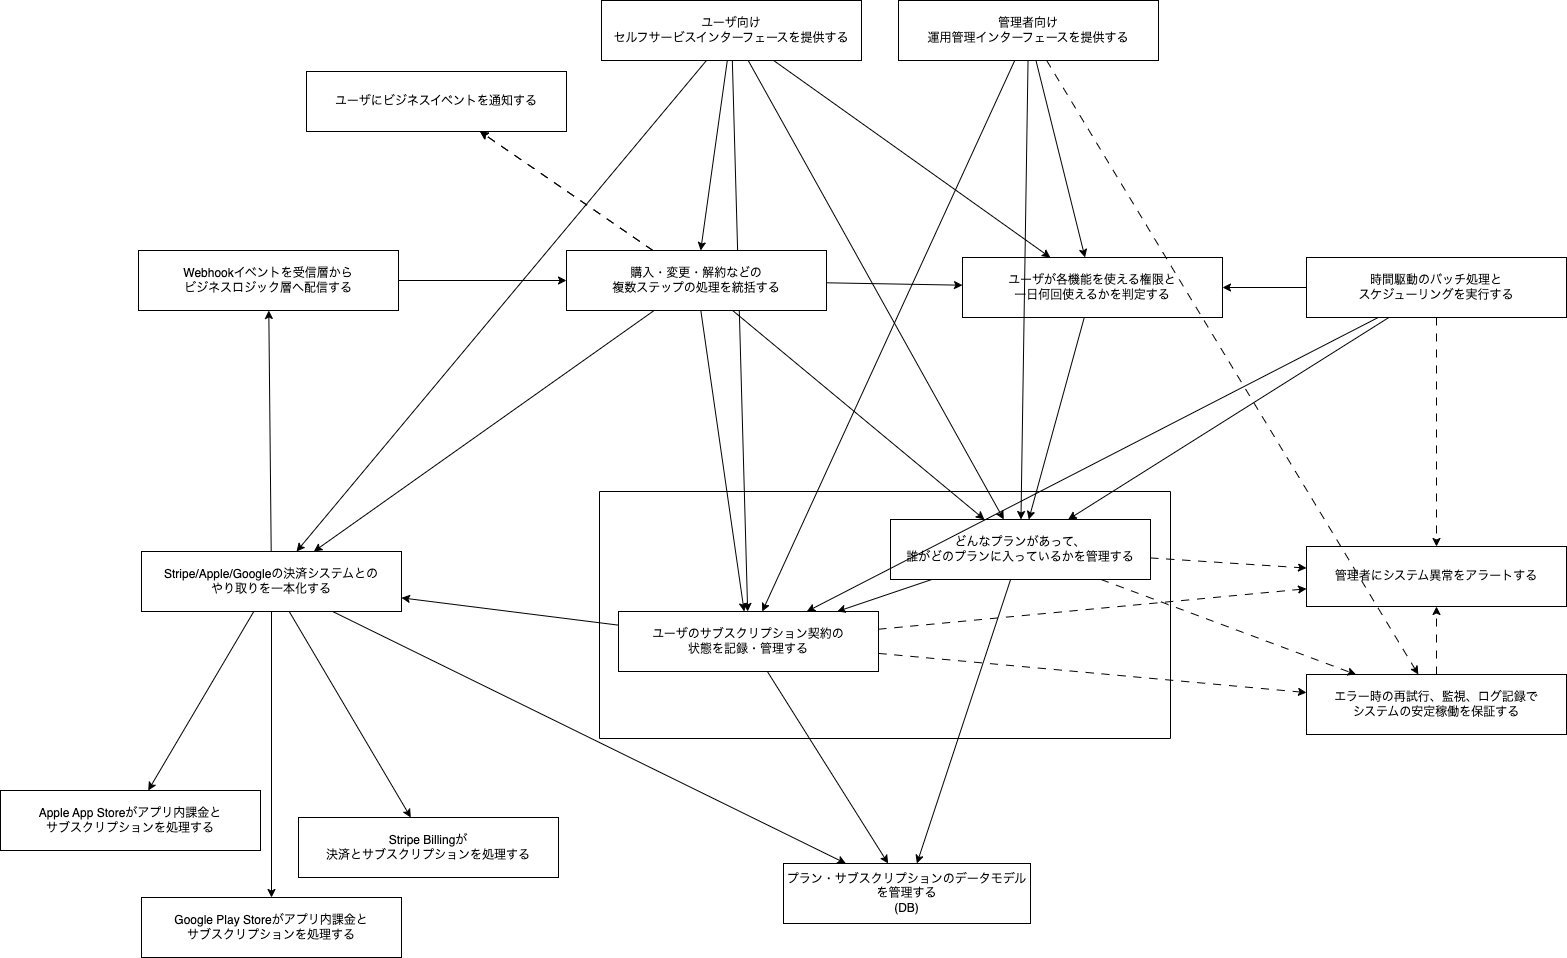

The diagram above was exported from draw.io. Its source (the exported page's mxGraphModel, read from the mxfile embedded in the PNG):
<mxGraphModel dx="1476" dy="520" grid="0" gridSize="10" guides="1" tooltips="1" connect="1" arrows="1" fold="1" page="0" pageScale="1" pageWidth="1169" pageHeight="827" math="0" shadow="0">
  <root>
    <mxCell id="0" />
    <mxCell id="1" parent="0" />
    <mxCell id="2" style="rounded=0;orthogonalLoop=1;jettySize=auto;html=1;" parent="1" source="3" target="9" edge="1">
      <mxGeometry relative="1" as="geometry" />
    </mxCell>
    <mxCell id="3" value="Webhookイベントを受信層から&lt;div&gt;ビジネスロジック層へ配信する&lt;/div&gt;" style="rounded=0;whiteSpace=wrap;html=1;" parent="1" vertex="1">
      <mxGeometry x="-470" y="1370" width="260" height="60" as="geometry" />
    </mxCell>
    <mxCell id="4" style="rounded=0;orthogonalLoop=1;jettySize=auto;html=1;fontFamily=Helvetica;fontSize=12;fontColor=default;" parent="1" source="9" target="20" edge="1">
      <mxGeometry relative="1" as="geometry" />
    </mxCell>
    <mxCell id="5" style="rounded=0;orthogonalLoop=1;jettySize=auto;html=1;fontFamily=Helvetica;fontSize=12;fontColor=default;" parent="1" source="9" target="12" edge="1">
      <mxGeometry relative="1" as="geometry" />
    </mxCell>
    <mxCell id="6" style="rounded=0;orthogonalLoop=1;jettySize=auto;html=1;fontFamily=Helvetica;fontSize=12;fontColor=default;" parent="1" source="9" target="23" edge="1">
      <mxGeometry relative="1" as="geometry" />
    </mxCell>
    <mxCell id="7" style="rounded=0;orthogonalLoop=1;jettySize=auto;html=1;fontFamily=Helvetica;fontSize=12;fontColor=default;" parent="1" source="9" target="25" edge="1">
      <mxGeometry relative="1" as="geometry" />
    </mxCell>
    <mxCell id="8" style="rounded=0;orthogonalLoop=1;jettySize=auto;html=1;fontFamily=Helvetica;fontSize=12;fontColor=default;dashed=1;dashPattern=8 8;" parent="1" source="9" target="26" edge="1">
      <mxGeometry relative="1" as="geometry" />
    </mxCell>
    <mxCell id="10" style="rounded=0;orthogonalLoop=1;jettySize=auto;html=1;fontFamily=Helvetica;fontSize=12;fontColor=default;" parent="1" source="12" target="20" edge="1">
      <mxGeometry relative="1" as="geometry" />
    </mxCell>
    <mxCell id="11" style="rounded=0;orthogonalLoop=1;jettySize=auto;html=1;fontFamily=Helvetica;fontSize=12;fontColor=default;dashed=1;dashPattern=8 8;" parent="1" source="12" target="27" edge="1">
      <mxGeometry relative="1" as="geometry" />
    </mxCell>
    <mxCell id="13" value="Stripe Billingが&lt;div&gt;決済と&lt;span style=&quot;background-color: transparent; color: light-dark(rgb(0, 0, 0), rgb(255, 255, 255));&quot;&gt;サブスクリプションを処理する&lt;/span&gt;&lt;/div&gt;" style="rounded=0;whiteSpace=wrap;html=1;" parent="1" vertex="1">
      <mxGeometry x="-310" y="1937" width="260" height="60" as="geometry" />
    </mxCell>
    <mxCell id="14" value="Apple App Storeがアプリ内課金と&lt;div&gt;サブスクリプションを処理する&lt;/div&gt;" style="rounded=0;whiteSpace=wrap;html=1;" parent="1" vertex="1">
      <mxGeometry x="-608" y="1910" width="260" height="60" as="geometry" />
    </mxCell>
    <mxCell id="15" value="Google Play Storeがアプリ内課金と&lt;div&gt;サブスクリプションを処理する&lt;/div&gt;" style="rounded=0;whiteSpace=wrap;html=1;" parent="1" vertex="1">
      <mxGeometry x="-467" y="2017" width="260" height="60" as="geometry" />
    </mxCell>
    <mxCell id="16" style="rounded=0;orthogonalLoop=1;jettySize=auto;html=1;fontFamily=Helvetica;fontSize=12;fontColor=default;" parent="1" source="20" target="15" edge="1">
      <mxGeometry relative="1" as="geometry" />
    </mxCell>
    <mxCell id="17" style="rounded=0;orthogonalLoop=1;jettySize=auto;html=1;fontFamily=Helvetica;fontSize=12;fontColor=default;" parent="1" source="20" target="14" edge="1">
      <mxGeometry relative="1" as="geometry" />
    </mxCell>
    <mxCell id="18" style="rounded=0;orthogonalLoop=1;jettySize=auto;html=1;fontFamily=Helvetica;fontSize=12;fontColor=default;" parent="1" source="20" target="13" edge="1">
      <mxGeometry relative="1" as="geometry" />
    </mxCell>
    <mxCell id="19" style="rounded=0;orthogonalLoop=1;jettySize=auto;html=1;fontFamily=Helvetica;fontSize=12;fontColor=default;" parent="1" source="20" target="3" edge="1">
      <mxGeometry relative="1" as="geometry" />
    </mxCell>
    <mxCell id="60" style="edgeStyle=none;html=1;" edge="1" parent="1" source="20" target="55">
      <mxGeometry relative="1" as="geometry" />
    </mxCell>
    <mxCell id="20" value="Stripe/Apple/Googleの決済システムとの&lt;div&gt;やり取りを一本化する&lt;/div&gt;" style="rounded=0;whiteSpace=wrap;html=1;" parent="1" vertex="1">
      <mxGeometry x="-467" y="1671" width="260" height="60" as="geometry" />
    </mxCell>
    <mxCell id="22" style="rounded=0;orthogonalLoop=1;jettySize=auto;html=1;fontFamily=Helvetica;fontSize=12;fontColor=default;dashed=1;dashPattern=8 8;" parent="1" source="9" target="26" edge="1">
      <mxGeometry relative="1" as="geometry" />
    </mxCell>
    <mxCell id="24" style="rounded=0;orthogonalLoop=1;jettySize=auto;html=1;fontFamily=Helvetica;fontSize=12;fontColor=default;" parent="1" source="25" target="23" edge="1">
      <mxGeometry relative="1" as="geometry" />
    </mxCell>
    <mxCell id="25" value="ユーザが各機能を使える権限と&lt;div&gt;一日何回使えるかを判定する&lt;/div&gt;" style="rounded=0;whiteSpace=wrap;html=1;" parent="1" vertex="1">
      <mxGeometry x="354" y="1377" width="260" height="60" as="geometry" />
    </mxCell>
    <mxCell id="26" value="ユーザにビジネスイベントを通知する" style="rounded=0;whiteSpace=wrap;html=1;" parent="1" vertex="1">
      <mxGeometry x="-302" y="1191" width="260" height="60" as="geometry" />
    </mxCell>
    <mxCell id="27" value="管理者にシステム異常をアラートする" style="rounded=0;whiteSpace=wrap;html=1;" parent="1" vertex="1">
      <mxGeometry x="698" y="1666" width="260" height="60" as="geometry" />
    </mxCell>
    <mxCell id="51" style="edgeStyle=none;html=1;" parent="1" source="32" target="23" edge="1">
      <mxGeometry relative="1" as="geometry" />
    </mxCell>
    <mxCell id="52" style="edgeStyle=none;html=1;" parent="1" source="32" target="12" edge="1">
      <mxGeometry relative="1" as="geometry" />
    </mxCell>
    <mxCell id="53" style="edgeStyle=none;html=1;" parent="1" source="32" target="25" edge="1">
      <mxGeometry relative="1" as="geometry" />
    </mxCell>
    <mxCell id="54" style="edgeStyle=none;html=1;dashed=1;dashPattern=8 8;" parent="1" source="32" target="34" edge="1">
      <mxGeometry relative="1" as="geometry" />
    </mxCell>
    <mxCell id="32" value="管理者向け&lt;div&gt;運用管理インターフェースを提供する&lt;/div&gt;" style="rounded=0;whiteSpace=wrap;html=1;" parent="1" vertex="1">
      <mxGeometry x="290" y="1120" width="260" height="60" as="geometry" />
    </mxCell>
    <mxCell id="33" style="rounded=0;orthogonalLoop=1;jettySize=auto;html=1;fontFamily=Helvetica;fontSize=12;fontColor=default;dashed=1;dashPattern=8 8;" parent="1" source="34" target="27" edge="1">
      <mxGeometry relative="1" as="geometry" />
    </mxCell>
    <mxCell id="34" value="エラー時の再試行、監視、ログ記録で&lt;div&gt;システムの安定稼働を保証する&lt;/div&gt;" style="rounded=0;whiteSpace=wrap;html=1;" parent="1" vertex="1">
      <mxGeometry x="698" y="1794" width="260" height="60" as="geometry" />
    </mxCell>
    <mxCell id="35" value="" style="swimlane;startSize=0;" parent="1" vertex="1">
      <mxGeometry x="-9" y="1611" width="571" height="247" as="geometry" />
    </mxCell>
    <mxCell id="12" value="ユーザのサブスクリプション契約の&lt;div&gt;状態を記録・管理する&lt;/div&gt;" style="rounded=0;whiteSpace=wrap;html=1;" parent="35" vertex="1">
      <mxGeometry x="19" y="120" width="260" height="60" as="geometry" />
    </mxCell>
    <mxCell id="23" value="どんなプランがあって、&lt;div&gt;誰がどのプランに入っているかを管理する&lt;/div&gt;" style="rounded=0;whiteSpace=wrap;html=1;" parent="35" vertex="1">
      <mxGeometry x="291" y="28" width="260" height="60" as="geometry" />
    </mxCell>
    <mxCell id="21" style="rounded=0;orthogonalLoop=1;jettySize=auto;html=1;fontFamily=Helvetica;fontSize=12;fontColor=default;" parent="35" source="23" target="12" edge="1">
      <mxGeometry relative="1" as="geometry" />
    </mxCell>
    <mxCell id="37" style="edgeStyle=none;html=1;" parent="1" source="36" target="12" edge="1">
      <mxGeometry relative="1" as="geometry" />
    </mxCell>
    <mxCell id="38" style="edgeStyle=none;html=1;" parent="1" source="36" target="23" edge="1">
      <mxGeometry relative="1" as="geometry" />
    </mxCell>
    <mxCell id="39" style="edgeStyle=none;html=1;" parent="1" source="36" target="25" edge="1">
      <mxGeometry relative="1" as="geometry" />
    </mxCell>
    <mxCell id="40" style="edgeStyle=none;html=1;dashed=1;dashPattern=8 8;" parent="1" source="36" target="27" edge="1">
      <mxGeometry relative="1" as="geometry" />
    </mxCell>
    <mxCell id="36" value="時間駆動のバッチ処理と&lt;div&gt;スケジューリングを実行する&lt;/div&gt;" style="rounded=0;whiteSpace=wrap;html=1;" parent="1" vertex="1">
      <mxGeometry x="698" y="1377" width="260" height="60" as="geometry" />
    </mxCell>
    <mxCell id="41" style="edgeStyle=none;html=1;dashed=1;dashPattern=8 8;" parent="1" source="12" target="34" edge="1">
      <mxGeometry relative="1" as="geometry" />
    </mxCell>
    <mxCell id="42" style="edgeStyle=none;html=1;dashed=1;dashPattern=8 8;" parent="1" source="23" target="34" edge="1">
      <mxGeometry relative="1" as="geometry" />
    </mxCell>
    <mxCell id="43" style="edgeStyle=none;html=1;dashed=1;dashPattern=8 8;" parent="1" source="23" target="27" edge="1">
      <mxGeometry relative="1" as="geometry" />
    </mxCell>
    <mxCell id="45" style="edgeStyle=none;html=1;" parent="1" source="44" target="23" edge="1">
      <mxGeometry relative="1" as="geometry" />
    </mxCell>
    <mxCell id="46" style="edgeStyle=none;html=1;" parent="1" source="44" target="12" edge="1">
      <mxGeometry relative="1" as="geometry" />
    </mxCell>
    <mxCell id="47" style="edgeStyle=none;html=1;" parent="1" source="44" target="25" edge="1">
      <mxGeometry relative="1" as="geometry" />
    </mxCell>
    <mxCell id="48" style="edgeStyle=none;html=1;" parent="1" source="44" target="9" edge="1">
      <mxGeometry relative="1" as="geometry" />
    </mxCell>
    <mxCell id="49" style="edgeStyle=none;html=1;" parent="1" source="44" target="20" edge="1">
      <mxGeometry relative="1" as="geometry" />
    </mxCell>
    <mxCell id="44" value="ユーザ向け&lt;div&gt;セルフサービスインターフェースを提供する&lt;/div&gt;" style="rounded=0;whiteSpace=wrap;html=1;" parent="1" vertex="1">
      <mxGeometry x="-7" y="1120" width="260" height="60" as="geometry" />
    </mxCell>
    <mxCell id="55" value="プラン・サブスクリプションのデータモデルを管理する&lt;div&gt;(DB)&lt;/div&gt;" style="whiteSpace=wrap;html=1;" parent="1" vertex="1">
      <mxGeometry x="175" y="1983" width="247" height="60" as="geometry" />
    </mxCell>
    <mxCell id="56" style="edgeStyle=none;html=1;" parent="1" source="23" target="55" edge="1">
      <mxGeometry relative="1" as="geometry" />
    </mxCell>
    <mxCell id="57" style="edgeStyle=none;html=1;" parent="1" source="12" target="55" edge="1">
      <mxGeometry relative="1" as="geometry" />
    </mxCell>
    <mxCell id="9" value="購入・変更・解約などの&lt;div&gt;複数ステップの処理を統括する&lt;/div&gt;" style="rounded=0;whiteSpace=wrap;html=1;" parent="1" vertex="1">
      <mxGeometry x="-42" y="1370" width="260" height="60" as="geometry" />
    </mxCell>
  </root>
</mxGraphModel>